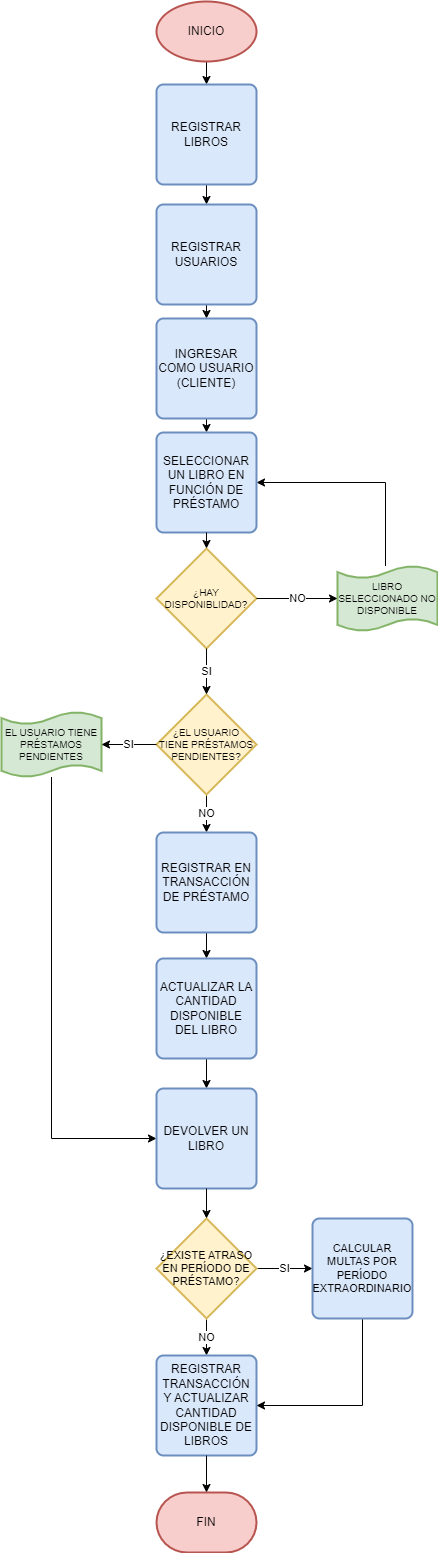

The diagram above was exported from draw.io. Its source (the exported page's mxGraphModel, read from the mxfile embedded in the PNG):
<mxGraphModel dx="1239" dy="2477" grid="0" gridSize="10" guides="1" tooltips="1" connect="1" arrows="1" fold="1" page="0" pageScale="1" pageWidth="827" pageHeight="1169" background="#FFFFFF" math="0" shadow="0">
  <root>
    <mxCell id="WIyWlLk6GJQsqaUBKTNV-0" />
    <mxCell id="WIyWlLk6GJQsqaUBKTNV-1" parent="WIyWlLk6GJQsqaUBKTNV-0" />
    <mxCell id="6ek8PEtsusnAkk_wd6Jk-14" value="" style="edgeStyle=orthogonalEdgeStyle;rounded=0;orthogonalLoop=1;jettySize=auto;html=1;" parent="WIyWlLk6GJQsqaUBKTNV-1" source="6ek8PEtsusnAkk_wd6Jk-0" target="6ek8PEtsusnAkk_wd6Jk-9" edge="1">
      <mxGeometry relative="1" as="geometry" />
    </mxCell>
    <mxCell id="6ek8PEtsusnAkk_wd6Jk-0" value="INICIO" style="strokeWidth=2;html=1;shape=mxgraph.flowchart.start_1;whiteSpace=wrap;fillColor=#f8cecc;strokeColor=#b85450;" parent="WIyWlLk6GJQsqaUBKTNV-1" vertex="1">
      <mxGeometry x="154" y="-1748" width="100" height="60" as="geometry" />
    </mxCell>
    <mxCell id="6ek8PEtsusnAkk_wd6Jk-5" value="¿HAY DISPONIBLIDAD?" style="strokeWidth=2;html=1;shape=mxgraph.flowchart.decision;whiteSpace=wrap;fontSize=10;fillColor=#fff2cc;strokeColor=#d6b656;" parent="WIyWlLk6GJQsqaUBKTNV-1" vertex="1">
      <mxGeometry x="154" y="-1201" width="100" height="100" as="geometry" />
    </mxCell>
    <mxCell id="6ek8PEtsusnAkk_wd6Jk-38" style="edgeStyle=orthogonalEdgeStyle;rounded=0;orthogonalLoop=1;jettySize=auto;html=1;entryX=1;entryY=0.5;entryDx=0;entryDy=0;" parent="WIyWlLk6GJQsqaUBKTNV-1" source="6ek8PEtsusnAkk_wd6Jk-6" target="6ek8PEtsusnAkk_wd6Jk-12" edge="1">
      <mxGeometry relative="1" as="geometry">
        <Array as="points">
          <mxPoint x="383" y="-1267" />
        </Array>
      </mxGeometry>
    </mxCell>
    <mxCell id="6ek8PEtsusnAkk_wd6Jk-6" value="LIBRO SELECCIONADO NO DISPONIBLE" style="shape=tape;whiteSpace=wrap;html=1;strokeWidth=2;size=0.19;fontSize=10;fillColor=#d5e8d4;strokeColor=#82b366;" parent="WIyWlLk6GJQsqaUBKTNV-1" vertex="1">
      <mxGeometry x="335" y="-1183.5" width="100" height="65" as="geometry" />
    </mxCell>
    <mxCell id="6ek8PEtsusnAkk_wd6Jk-23" value="NO" style="edgeStyle=orthogonalEdgeStyle;rounded=0;orthogonalLoop=1;jettySize=auto;html=1;exitX=0.5;exitY=1;exitDx=0;exitDy=0;exitPerimeter=0;entryX=0.5;entryY=0;entryDx=0;entryDy=0;" parent="WIyWlLk6GJQsqaUBKTNV-1" source="6ek8PEtsusnAkk_wd6Jk-7" target="6ek8PEtsusnAkk_wd6Jk-22" edge="1">
      <mxGeometry relative="1" as="geometry" />
    </mxCell>
    <mxCell id="6ek8PEtsusnAkk_wd6Jk-7" value="¿EL USUARIO TIENE PRÉSTAMOS PENDIENTES?" style="strokeWidth=2;html=1;shape=mxgraph.flowchart.decision;whiteSpace=wrap;fontSize=10;fillColor=#fff2cc;strokeColor=#d6b656;" parent="WIyWlLk6GJQsqaUBKTNV-1" vertex="1">
      <mxGeometry x="154" y="-1055" width="100" height="100" as="geometry" />
    </mxCell>
    <mxCell id="6ek8PEtsusnAkk_wd6Jk-27" style="edgeStyle=orthogonalEdgeStyle;rounded=0;orthogonalLoop=1;jettySize=auto;html=1;entryX=0;entryY=0.5;entryDx=0;entryDy=0;" parent="WIyWlLk6GJQsqaUBKTNV-1" source="6ek8PEtsusnAkk_wd6Jk-8" target="6ek8PEtsusnAkk_wd6Jk-26" edge="1">
      <mxGeometry relative="1" as="geometry">
        <Array as="points">
          <mxPoint x="49" y="-611" />
        </Array>
      </mxGeometry>
    </mxCell>
    <mxCell id="6ek8PEtsusnAkk_wd6Jk-8" value="EL USUARIO TIENE PRÉSTAMOS PENDIENTES" style="shape=tape;whiteSpace=wrap;html=1;strokeWidth=2;size=0.19;fontSize=10;fillColor=#d5e8d4;strokeColor=#82b366;" parent="WIyWlLk6GJQsqaUBKTNV-1" vertex="1">
      <mxGeometry x="-1" y="-1037.5" width="100" height="65" as="geometry" />
    </mxCell>
    <mxCell id="6ek8PEtsusnAkk_wd6Jk-15" style="edgeStyle=orthogonalEdgeStyle;rounded=0;orthogonalLoop=1;jettySize=auto;html=1;exitX=0.5;exitY=1;exitDx=0;exitDy=0;entryX=0.5;entryY=0;entryDx=0;entryDy=0;" parent="WIyWlLk6GJQsqaUBKTNV-1" source="6ek8PEtsusnAkk_wd6Jk-9" target="6ek8PEtsusnAkk_wd6Jk-10" edge="1">
      <mxGeometry relative="1" as="geometry" />
    </mxCell>
    <mxCell id="6ek8PEtsusnAkk_wd6Jk-9" value="REGISTRAR LIBROS" style="rounded=1;whiteSpace=wrap;html=1;absoluteArcSize=1;arcSize=14;strokeWidth=2;fillColor=#dae8fc;strokeColor=#6c8ebf;" parent="WIyWlLk6GJQsqaUBKTNV-1" vertex="1">
      <mxGeometry x="154" y="-1665" width="100" height="100" as="geometry" />
    </mxCell>
    <mxCell id="6ek8PEtsusnAkk_wd6Jk-16" style="edgeStyle=orthogonalEdgeStyle;rounded=0;orthogonalLoop=1;jettySize=auto;html=1;exitX=0.5;exitY=1;exitDx=0;exitDy=0;entryX=0.5;entryY=0;entryDx=0;entryDy=0;" parent="WIyWlLk6GJQsqaUBKTNV-1" source="6ek8PEtsusnAkk_wd6Jk-10" target="6ek8PEtsusnAkk_wd6Jk-11" edge="1">
      <mxGeometry relative="1" as="geometry" />
    </mxCell>
    <mxCell id="6ek8PEtsusnAkk_wd6Jk-10" value="REGISTRAR USUARIOS" style="rounded=1;whiteSpace=wrap;html=1;absoluteArcSize=1;arcSize=14;strokeWidth=2;fillColor=#dae8fc;strokeColor=#6c8ebf;" parent="WIyWlLk6GJQsqaUBKTNV-1" vertex="1">
      <mxGeometry x="154" y="-1545" width="100" height="100" as="geometry" />
    </mxCell>
    <mxCell id="6ek8PEtsusnAkk_wd6Jk-13" style="edgeStyle=orthogonalEdgeStyle;rounded=0;orthogonalLoop=1;jettySize=auto;html=1;exitX=0.5;exitY=1;exitDx=0;exitDy=0;entryX=0.5;entryY=0;entryDx=0;entryDy=0;" parent="WIyWlLk6GJQsqaUBKTNV-1" source="6ek8PEtsusnAkk_wd6Jk-11" target="6ek8PEtsusnAkk_wd6Jk-12" edge="1">
      <mxGeometry relative="1" as="geometry" />
    </mxCell>
    <mxCell id="6ek8PEtsusnAkk_wd6Jk-11" value="INGRESAR COMO USUARIO (CLIENTE)" style="rounded=1;whiteSpace=wrap;html=1;absoluteArcSize=1;arcSize=14;strokeWidth=2;fillColor=#dae8fc;strokeColor=#6c8ebf;" parent="WIyWlLk6GJQsqaUBKTNV-1" vertex="1">
      <mxGeometry x="154" y="-1431" width="100" height="100" as="geometry" />
    </mxCell>
    <mxCell id="6ek8PEtsusnAkk_wd6Jk-12" value="SELECCIONAR UN LIBRO EN FUNCIÓN DE PRÉSTAMO" style="rounded=1;whiteSpace=wrap;html=1;absoluteArcSize=1;arcSize=14;strokeWidth=2;fillColor=#dae8fc;strokeColor=#6c8ebf;" parent="WIyWlLk6GJQsqaUBKTNV-1" vertex="1">
      <mxGeometry x="154" y="-1317" width="100" height="100" as="geometry" />
    </mxCell>
    <mxCell id="6ek8PEtsusnAkk_wd6Jk-17" style="edgeStyle=orthogonalEdgeStyle;rounded=0;orthogonalLoop=1;jettySize=auto;html=1;exitX=0.5;exitY=1;exitDx=0;exitDy=0;entryX=0.5;entryY=0;entryDx=0;entryDy=0;entryPerimeter=0;" parent="WIyWlLk6GJQsqaUBKTNV-1" source="6ek8PEtsusnAkk_wd6Jk-12" target="6ek8PEtsusnAkk_wd6Jk-5" edge="1">
      <mxGeometry relative="1" as="geometry" />
    </mxCell>
    <mxCell id="6ek8PEtsusnAkk_wd6Jk-18" value="NO" style="edgeStyle=orthogonalEdgeStyle;rounded=0;orthogonalLoop=1;jettySize=auto;html=1;exitX=1;exitY=0.5;exitDx=0;exitDy=0;exitPerimeter=0;entryX=0;entryY=0.5;entryDx=0;entryDy=0;entryPerimeter=0;" parent="WIyWlLk6GJQsqaUBKTNV-1" source="6ek8PEtsusnAkk_wd6Jk-5" target="6ek8PEtsusnAkk_wd6Jk-6" edge="1">
      <mxGeometry relative="1" as="geometry" />
    </mxCell>
    <mxCell id="6ek8PEtsusnAkk_wd6Jk-19" value="SI" style="edgeStyle=orthogonalEdgeStyle;rounded=0;orthogonalLoop=1;jettySize=auto;html=1;exitX=0.5;exitY=1;exitDx=0;exitDy=0;exitPerimeter=0;entryX=0.5;entryY=0;entryDx=0;entryDy=0;entryPerimeter=0;" parent="WIyWlLk6GJQsqaUBKTNV-1" source="6ek8PEtsusnAkk_wd6Jk-5" target="6ek8PEtsusnAkk_wd6Jk-7" edge="1">
      <mxGeometry relative="1" as="geometry" />
    </mxCell>
    <mxCell id="6ek8PEtsusnAkk_wd6Jk-20" value="SI" style="edgeStyle=orthogonalEdgeStyle;rounded=0;orthogonalLoop=1;jettySize=auto;html=1;entryX=1;entryY=0.5;entryDx=0;entryDy=0;entryPerimeter=0;" parent="WIyWlLk6GJQsqaUBKTNV-1" source="6ek8PEtsusnAkk_wd6Jk-7" target="6ek8PEtsusnAkk_wd6Jk-8" edge="1">
      <mxGeometry relative="1" as="geometry" />
    </mxCell>
    <mxCell id="6ek8PEtsusnAkk_wd6Jk-25" style="edgeStyle=orthogonalEdgeStyle;rounded=0;orthogonalLoop=1;jettySize=auto;html=1;exitX=0.5;exitY=1;exitDx=0;exitDy=0;entryX=0.5;entryY=0;entryDx=0;entryDy=0;" parent="WIyWlLk6GJQsqaUBKTNV-1" source="6ek8PEtsusnAkk_wd6Jk-22" target="6ek8PEtsusnAkk_wd6Jk-24" edge="1">
      <mxGeometry relative="1" as="geometry" />
    </mxCell>
    <mxCell id="6ek8PEtsusnAkk_wd6Jk-22" value="REGISTRAR EN TRANSACCIÓN DE PRÉSTAMO" style="rounded=1;whiteSpace=wrap;html=1;absoluteArcSize=1;arcSize=14;strokeWidth=2;fillColor=#dae8fc;strokeColor=#6c8ebf;" parent="WIyWlLk6GJQsqaUBKTNV-1" vertex="1">
      <mxGeometry x="154" y="-917" width="100" height="100" as="geometry" />
    </mxCell>
    <mxCell id="6ek8PEtsusnAkk_wd6Jk-28" style="edgeStyle=orthogonalEdgeStyle;rounded=0;orthogonalLoop=1;jettySize=auto;html=1;exitX=0.5;exitY=1;exitDx=0;exitDy=0;entryX=0.5;entryY=0;entryDx=0;entryDy=0;" parent="WIyWlLk6GJQsqaUBKTNV-1" source="6ek8PEtsusnAkk_wd6Jk-24" target="6ek8PEtsusnAkk_wd6Jk-26" edge="1">
      <mxGeometry relative="1" as="geometry" />
    </mxCell>
    <mxCell id="6ek8PEtsusnAkk_wd6Jk-24" value="ACTUALIZAR LA CANTIDAD DISPONIBLE DEL LIBRO" style="rounded=1;whiteSpace=wrap;html=1;absoluteArcSize=1;arcSize=14;strokeWidth=2;fillColor=#dae8fc;strokeColor=#6c8ebf;" parent="WIyWlLk6GJQsqaUBKTNV-1" vertex="1">
      <mxGeometry x="154" y="-791" width="100" height="100" as="geometry" />
    </mxCell>
    <mxCell id="6ek8PEtsusnAkk_wd6Jk-26" value="DEVOLVER UN LIBRO" style="rounded=1;whiteSpace=wrap;html=1;absoluteArcSize=1;arcSize=14;strokeWidth=2;fillColor=#dae8fc;strokeColor=#6c8ebf;" parent="WIyWlLk6GJQsqaUBKTNV-1" vertex="1">
      <mxGeometry x="154" y="-661" width="100" height="100" as="geometry" />
    </mxCell>
    <mxCell id="6ek8PEtsusnAkk_wd6Jk-32" value="NO" style="edgeStyle=orthogonalEdgeStyle;rounded=0;orthogonalLoop=1;jettySize=auto;html=1;exitX=0.5;exitY=1;exitDx=0;exitDy=0;exitPerimeter=0;entryX=0.5;entryY=0;entryDx=0;entryDy=0;" parent="WIyWlLk6GJQsqaUBKTNV-1" source="6ek8PEtsusnAkk_wd6Jk-29" target="6ek8PEtsusnAkk_wd6Jk-31" edge="1">
      <mxGeometry relative="1" as="geometry" />
    </mxCell>
    <mxCell id="6ek8PEtsusnAkk_wd6Jk-34" value="SI" style="edgeStyle=orthogonalEdgeStyle;rounded=0;orthogonalLoop=1;jettySize=auto;html=1;exitX=1;exitY=0.5;exitDx=0;exitDy=0;exitPerimeter=0;entryX=0;entryY=0.5;entryDx=0;entryDy=0;" parent="WIyWlLk6GJQsqaUBKTNV-1" source="6ek8PEtsusnAkk_wd6Jk-29" target="6ek8PEtsusnAkk_wd6Jk-33" edge="1">
      <mxGeometry relative="1" as="geometry" />
    </mxCell>
    <mxCell id="6ek8PEtsusnAkk_wd6Jk-29" value="¿EXISTE ATRASO EN PERÍODO DE PRÉSTAMO?" style="strokeWidth=2;html=1;shape=mxgraph.flowchart.decision;whiteSpace=wrap;fontSize=11;fillColor=#fff2cc;strokeColor=#d6b656;" parent="WIyWlLk6GJQsqaUBKTNV-1" vertex="1">
      <mxGeometry x="154" y="-531" width="100" height="100" as="geometry" />
    </mxCell>
    <mxCell id="6ek8PEtsusnAkk_wd6Jk-30" style="edgeStyle=orthogonalEdgeStyle;rounded=0;orthogonalLoop=1;jettySize=auto;html=1;exitX=0.5;exitY=1;exitDx=0;exitDy=0;entryX=0.5;entryY=0;entryDx=0;entryDy=0;entryPerimeter=0;" parent="WIyWlLk6GJQsqaUBKTNV-1" source="6ek8PEtsusnAkk_wd6Jk-26" target="6ek8PEtsusnAkk_wd6Jk-29" edge="1">
      <mxGeometry relative="1" as="geometry" />
    </mxCell>
    <mxCell id="6ek8PEtsusnAkk_wd6Jk-31" value="REGISTRAR TRANSACCIÓN Y ACTUALIZAR CANTIDAD DISPONIBLE DE LIBROS" style="rounded=1;whiteSpace=wrap;html=1;absoluteArcSize=1;arcSize=14;strokeWidth=2;fillColor=#dae8fc;strokeColor=#6c8ebf;" parent="WIyWlLk6GJQsqaUBKTNV-1" vertex="1">
      <mxGeometry x="154" y="-394" width="100" height="100" as="geometry" />
    </mxCell>
    <mxCell id="6ek8PEtsusnAkk_wd6Jk-35" style="edgeStyle=orthogonalEdgeStyle;rounded=0;orthogonalLoop=1;jettySize=auto;html=1;exitX=0.5;exitY=1;exitDx=0;exitDy=0;entryX=1;entryY=0.5;entryDx=0;entryDy=0;" parent="WIyWlLk6GJQsqaUBKTNV-1" source="6ek8PEtsusnAkk_wd6Jk-33" target="6ek8PEtsusnAkk_wd6Jk-31" edge="1">
      <mxGeometry relative="1" as="geometry" />
    </mxCell>
    <mxCell id="6ek8PEtsusnAkk_wd6Jk-33" value="CALCULAR MULTAS POR PERÍODO EXTRAORDINARIO" style="rounded=1;whiteSpace=wrap;html=1;absoluteArcSize=1;arcSize=14;strokeWidth=2;fontSize=11;fillColor=#dae8fc;strokeColor=#6c8ebf;" parent="WIyWlLk6GJQsqaUBKTNV-1" vertex="1">
      <mxGeometry x="310" y="-531" width="100" height="100" as="geometry" />
    </mxCell>
    <mxCell id="6ek8PEtsusnAkk_wd6Jk-36" value="FIN" style="strokeWidth=2;html=1;shape=mxgraph.flowchart.terminator;whiteSpace=wrap;fillColor=#f8cecc;strokeColor=#b85450;" parent="WIyWlLk6GJQsqaUBKTNV-1" vertex="1">
      <mxGeometry x="154" y="-257" width="100" height="60" as="geometry" />
    </mxCell>
    <mxCell id="6ek8PEtsusnAkk_wd6Jk-37" style="edgeStyle=orthogonalEdgeStyle;rounded=0;orthogonalLoop=1;jettySize=auto;html=1;exitX=0.5;exitY=1;exitDx=0;exitDy=0;entryX=0.5;entryY=0;entryDx=0;entryDy=0;entryPerimeter=0;" parent="WIyWlLk6GJQsqaUBKTNV-1" source="6ek8PEtsusnAkk_wd6Jk-31" target="6ek8PEtsusnAkk_wd6Jk-36" edge="1">
      <mxGeometry relative="1" as="geometry" />
    </mxCell>
  </root>
</mxGraphModel>